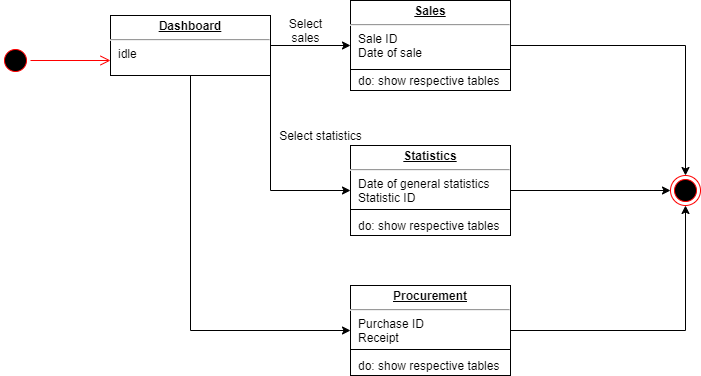

The diagram above was exported from draw.io. Its source (the exported page's mxGraphModel, read from the mxfile embedded in the PNG):
<mxGraphModel dx="868" dy="488" grid="1" gridSize="10" guides="1" tooltips="1" connect="1" arrows="1" fold="1" page="1" pageScale="1" pageWidth="850" pageHeight="1100" math="0" shadow="0">
  <root>
    <mxCell id="0" />
    <mxCell id="1" parent="0" />
    <mxCell id="ud655ETZd8mN1UJ9WJ0J-2" value="" style="ellipse;html=1;shape=startState;fillColor=#000000;strokeColor=#ff0000;" vertex="1" parent="1">
      <mxGeometry x="50" y="190" width="30" height="30" as="geometry" />
    </mxCell>
    <mxCell id="ud655ETZd8mN1UJ9WJ0J-3" value="" style="edgeStyle=orthogonalEdgeStyle;html=1;verticalAlign=bottom;endArrow=open;endSize=8;strokeColor=#ff0000;" edge="1" source="ud655ETZd8mN1UJ9WJ0J-2" parent="1">
      <mxGeometry relative="1" as="geometry">
        <mxPoint x="160" y="205" as="targetPoint" />
      </mxGeometry>
    </mxCell>
    <mxCell id="ud655ETZd8mN1UJ9WJ0J-6" value="" style="edgeStyle=orthogonalEdgeStyle;rounded=0;orthogonalLoop=1;jettySize=auto;html=1;" edge="1" parent="1" source="ud655ETZd8mN1UJ9WJ0J-4" target="ud655ETZd8mN1UJ9WJ0J-5">
      <mxGeometry relative="1" as="geometry" />
    </mxCell>
    <mxCell id="ud655ETZd8mN1UJ9WJ0J-10" style="edgeStyle=orthogonalEdgeStyle;rounded=0;orthogonalLoop=1;jettySize=auto;html=1;exitX=1;exitY=1;exitDx=0;exitDy=0;entryX=0;entryY=0.5;entryDx=0;entryDy=0;" edge="1" parent="1" source="ud655ETZd8mN1UJ9WJ0J-4" target="ud655ETZd8mN1UJ9WJ0J-8">
      <mxGeometry relative="1" as="geometry">
        <Array as="points">
          <mxPoint x="320" y="335" />
        </Array>
      </mxGeometry>
    </mxCell>
    <mxCell id="ud655ETZd8mN1UJ9WJ0J-15" style="edgeStyle=orthogonalEdgeStyle;rounded=0;orthogonalLoop=1;jettySize=auto;html=1;exitX=0.5;exitY=1;exitDx=0;exitDy=0;entryX=0;entryY=0.5;entryDx=0;entryDy=0;" edge="1" parent="1" source="ud655ETZd8mN1UJ9WJ0J-4" target="ud655ETZd8mN1UJ9WJ0J-14">
      <mxGeometry relative="1" as="geometry" />
    </mxCell>
    <mxCell id="ud655ETZd8mN1UJ9WJ0J-4" value="&lt;p style=&quot;margin: 0px ; margin-top: 4px ; text-align: center ; text-decoration: underline&quot;&gt;&lt;b&gt;Dashboard&lt;/b&gt;&lt;/p&gt;&lt;hr&gt;&lt;p style=&quot;margin: 0px ; margin-left: 8px&quot;&gt;idle&lt;/p&gt;" style="verticalAlign=top;align=left;overflow=fill;fontSize=12;fontFamily=Helvetica;html=1;" vertex="1" parent="1">
      <mxGeometry x="160" y="160" width="160" height="60" as="geometry" />
    </mxCell>
    <mxCell id="ud655ETZd8mN1UJ9WJ0J-18" style="edgeStyle=orthogonalEdgeStyle;rounded=0;orthogonalLoop=1;jettySize=auto;html=1;exitX=1;exitY=0.5;exitDx=0;exitDy=0;entryX=0.5;entryY=0;entryDx=0;entryDy=0;" edge="1" parent="1" source="ud655ETZd8mN1UJ9WJ0J-5" target="ud655ETZd8mN1UJ9WJ0J-17">
      <mxGeometry relative="1" as="geometry" />
    </mxCell>
    <mxCell id="ud655ETZd8mN1UJ9WJ0J-5" value="&lt;p style=&quot;margin: 0px ; margin-top: 4px ; text-align: center ; text-decoration: underline&quot;&gt;&lt;b&gt;Sales&lt;/b&gt;&lt;/p&gt;&lt;hr&gt;&lt;p style=&quot;margin: 0px ; margin-left: 8px&quot;&gt;Sale ID&lt;/p&gt;&lt;p style=&quot;margin: 0px ; margin-left: 8px&quot;&gt;Date of sale&lt;/p&gt;&lt;p style=&quot;margin: 0px ; margin-left: 8px&quot;&gt;&lt;br&gt;&lt;/p&gt;&lt;p style=&quot;margin: 0px ; margin-left: 8px&quot;&gt;do: show respective tables&lt;/p&gt;" style="verticalAlign=top;align=left;overflow=fill;fontSize=12;fontFamily=Helvetica;html=1;" vertex="1" parent="1">
      <mxGeometry x="400" y="145" width="160" height="90" as="geometry" />
    </mxCell>
    <mxCell id="ud655ETZd8mN1UJ9WJ0J-7" value="" style="line;strokeWidth=1;fillColor=none;align=left;verticalAlign=middle;spacingTop=-1;spacingLeft=3;spacingRight=3;rotatable=0;labelPosition=right;points=[];portConstraint=eastwest;" vertex="1" parent="1">
      <mxGeometry x="400" y="210" width="160" height="8" as="geometry" />
    </mxCell>
    <mxCell id="ud655ETZd8mN1UJ9WJ0J-19" style="edgeStyle=orthogonalEdgeStyle;rounded=0;orthogonalLoop=1;jettySize=auto;html=1;exitX=1;exitY=0.5;exitDx=0;exitDy=0;entryX=0;entryY=0.5;entryDx=0;entryDy=0;" edge="1" parent="1" source="ud655ETZd8mN1UJ9WJ0J-8" target="ud655ETZd8mN1UJ9WJ0J-17">
      <mxGeometry relative="1" as="geometry" />
    </mxCell>
    <mxCell id="ud655ETZd8mN1UJ9WJ0J-8" value="&lt;p style=&quot;margin: 0px ; margin-top: 4px ; text-align: center ; text-decoration: underline&quot;&gt;&lt;b&gt;Statistics&lt;/b&gt;&lt;/p&gt;&lt;hr&gt;&lt;p style=&quot;margin: 0px ; margin-left: 8px&quot;&gt;Date of general statistics&lt;/p&gt;&lt;p style=&quot;margin: 0px ; margin-left: 8px&quot;&gt;Statistic ID&lt;/p&gt;&lt;p style=&quot;margin: 0px ; margin-left: 8px&quot;&gt;&lt;br&gt;&lt;/p&gt;&lt;p style=&quot;margin: 0px ; margin-left: 8px&quot;&gt;do: show respective tables&lt;/p&gt;" style="verticalAlign=top;align=left;overflow=fill;fontSize=12;fontFamily=Helvetica;html=1;" vertex="1" parent="1">
      <mxGeometry x="400" y="290" width="160" height="90" as="geometry" />
    </mxCell>
    <mxCell id="ud655ETZd8mN1UJ9WJ0J-9" value="Select&lt;br&gt;sales" style="text;html=1;align=center;verticalAlign=middle;resizable=0;points=[];autosize=1;strokeColor=none;" vertex="1" parent="1">
      <mxGeometry x="330" y="160" width="50" height="30" as="geometry" />
    </mxCell>
    <mxCell id="ud655ETZd8mN1UJ9WJ0J-11" value="Select statistics" style="text;html=1;align=center;verticalAlign=middle;resizable=0;points=[];autosize=1;strokeColor=none;" vertex="1" parent="1">
      <mxGeometry x="320" y="270" width="100" height="20" as="geometry" />
    </mxCell>
    <mxCell id="ud655ETZd8mN1UJ9WJ0J-13" value="" style="line;strokeWidth=1;fillColor=none;align=left;verticalAlign=middle;spacingTop=-1;spacingLeft=3;spacingRight=3;rotatable=0;labelPosition=right;points=[];portConstraint=eastwest;" vertex="1" parent="1">
      <mxGeometry x="400" y="350" width="160" height="8" as="geometry" />
    </mxCell>
    <mxCell id="ud655ETZd8mN1UJ9WJ0J-20" style="edgeStyle=orthogonalEdgeStyle;rounded=0;orthogonalLoop=1;jettySize=auto;html=1;exitX=1;exitY=0.5;exitDx=0;exitDy=0;entryX=0.5;entryY=1;entryDx=0;entryDy=0;" edge="1" parent="1" source="ud655ETZd8mN1UJ9WJ0J-14" target="ud655ETZd8mN1UJ9WJ0J-17">
      <mxGeometry relative="1" as="geometry" />
    </mxCell>
    <mxCell id="ud655ETZd8mN1UJ9WJ0J-14" value="&lt;p style=&quot;margin: 0px ; margin-top: 4px ; text-align: center ; text-decoration: underline&quot;&gt;&lt;b&gt;Procurement&lt;/b&gt;&lt;/p&gt;&lt;hr&gt;&lt;p style=&quot;margin: 0px ; margin-left: 8px&quot;&gt;Purchase ID&lt;/p&gt;&lt;p style=&quot;margin: 0px ; margin-left: 8px&quot;&gt;Receipt&lt;/p&gt;&lt;p style=&quot;margin: 0px ; margin-left: 8px&quot;&gt;&lt;br&gt;&lt;/p&gt;&lt;p style=&quot;margin: 0px ; margin-left: 8px&quot;&gt;do: show respective tables&lt;/p&gt;" style="verticalAlign=top;align=left;overflow=fill;fontSize=12;fontFamily=Helvetica;html=1;" vertex="1" parent="1">
      <mxGeometry x="400" y="430" width="160" height="90" as="geometry" />
    </mxCell>
    <mxCell id="ud655ETZd8mN1UJ9WJ0J-16" value="" style="line;strokeWidth=1;fillColor=none;align=left;verticalAlign=middle;spacingTop=-1;spacingLeft=3;spacingRight=3;rotatable=0;labelPosition=right;points=[];portConstraint=eastwest;" vertex="1" parent="1">
      <mxGeometry x="400" y="490" width="160" height="8" as="geometry" />
    </mxCell>
    <mxCell id="ud655ETZd8mN1UJ9WJ0J-17" value="" style="ellipse;html=1;shape=endState;fillColor=#000000;strokeColor=#ff0000;" vertex="1" parent="1">
      <mxGeometry x="720" y="320" width="30" height="30" as="geometry" />
    </mxCell>
  </root>
</mxGraphModel>